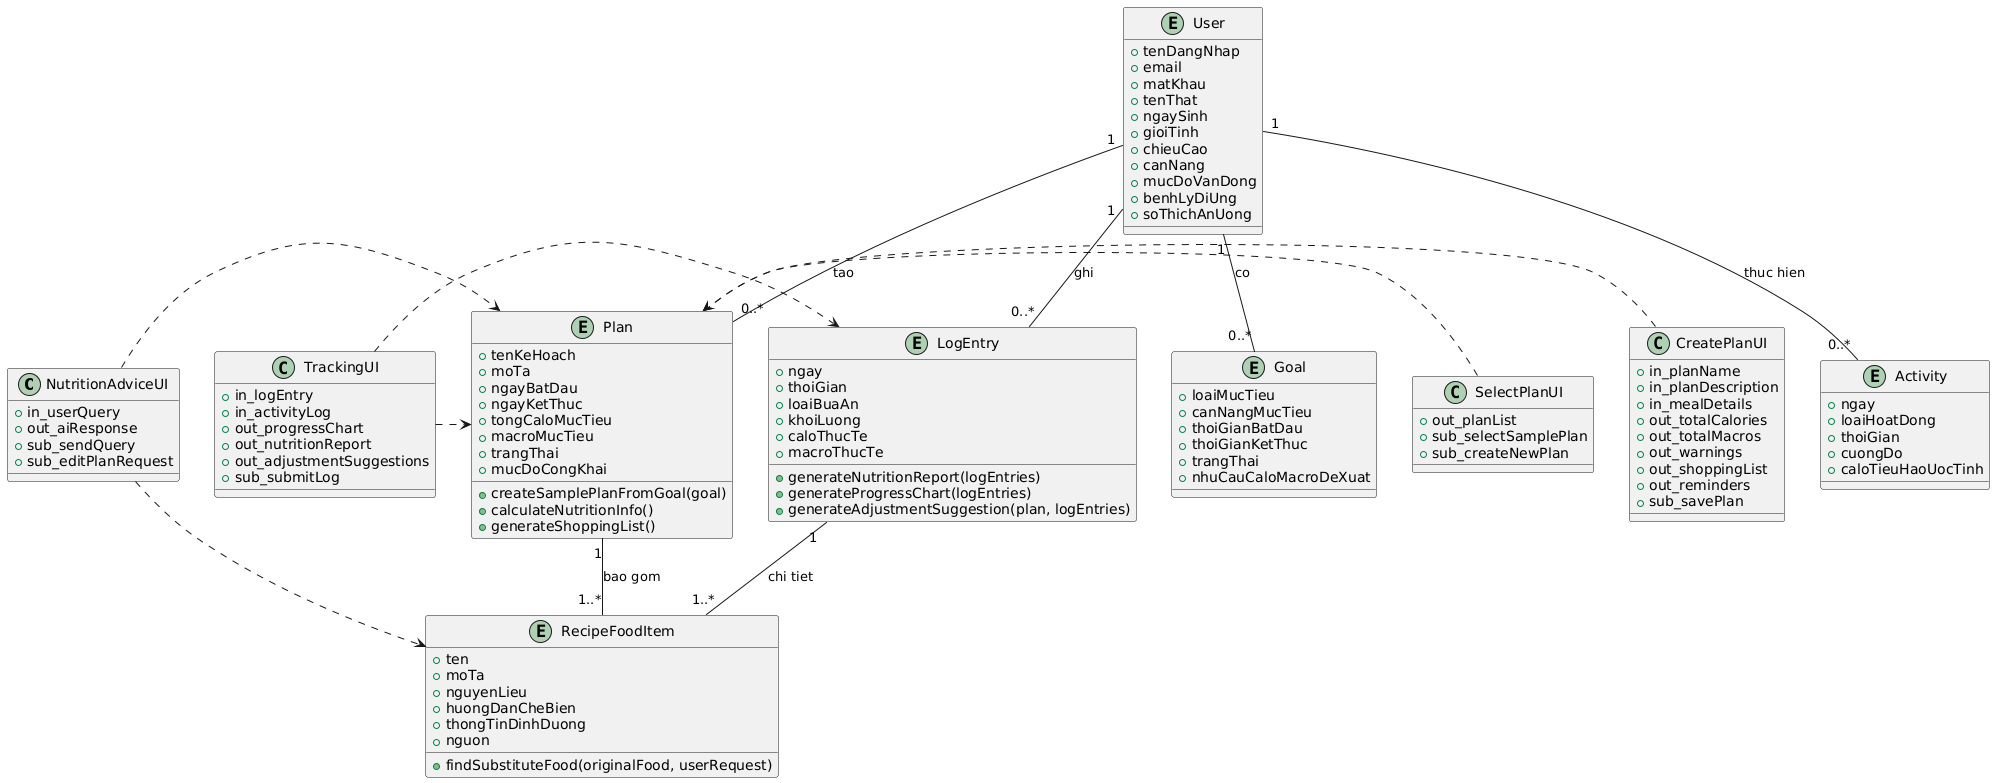

The diagram above was rendered by PlantUML. Its source (embedded in the PNG):
@startuml
' Lớp biên (Boundary Classes)
class NutritionAdviceUI {
  +in_userQuery
  +out_aiResponse
  +sub_sendQuery
  +sub_editPlanRequest
}

class SelectPlanUI {
  +out_planList
  +sub_selectSamplePlan
  +sub_createNewPlan
}

class CreatePlanUI {
  +in_planName
  +in_planDescription
  +in_mealDetails
  +out_totalCalories
  +out_totalMacros
  +out_warnings
  +out_shoppingList
  +out_reminders
  +sub_savePlan
}

class TrackingUI {
  +in_logEntry
  +in_activityLog
  +out_progressChart
  +out_nutritionReport
  +out_adjustmentSuggestions
  +sub_submitLog
}

' Lớp thực thể (Entity Classes)
entity User {
  +tenDangNhap
  +email
  +matKhau
  +tenThat
  +ngaySinh
  +gioiTinh
  +chieuCao
  +canNang
  +mucDoVanDong
  +benhLyDiUng
  +soThichAnUong
}

entity Goal {
  +loaiMucTieu
  +canNangMucTieu
  +thoiGianBatDau
  +thoiGianKetThuc
  +trangThai
  +nhuCauCaloMacroDeXuat
}

entity Plan {
  +tenKeHoach
  +moTa
  +ngayBatDau
  +ngayKetThuc
  +tongCaloMucTieu
  +macroMucTieu
  +trangThai
  +mucDoCongKhai
  +createSamplePlanFromGoal(goal)
  +calculateNutritionInfo()
  +generateShoppingList()
}

entity RecipeFoodItem {
  +ten
  +moTa
  +nguyenLieu
  +huongDanCheBien
  +thongTinDinhDuong
  +nguon
  +findSubstituteFood(originalFood, userRequest)
}

entity LogEntry {
  +ngay
  +thoiGian
  +loaiBuaAn
  +khoiLuong
  +caloThucTe
  +macroThucTe
  +generateNutritionReport(logEntries)
  +generateProgressChart(logEntries)
  +generateAdjustmentSuggestion(plan, logEntries)
}

entity Activity {
  +ngay
  +loaiHoatDong
  +thoiGian
  +cuongDo
  +caloTieuHaoUocTinh
}

' Quan hệ giữa các lớp
User "1" -- "0..*" Goal : co
User "1" -- "0..*" Plan : tao
User "1" -- "0..*" LogEntry : ghi
User "1" -- "0..*" Activity : thuc hien

Plan "1" -- "1..*" RecipeFoodItem : bao gom
LogEntry "1" -- "1..*" RecipeFoodItem : chi tiet

' Quan hệ giữa Lớp biên và Lớp thực thể
NutritionAdviceUI .> Plan
NutritionAdviceUI .> RecipeFoodItem
SelectPlanUI .> Plan
CreatePlanUI .> Plan
TrackingUI .> LogEntry
TrackingUI .> Plan
@enduml